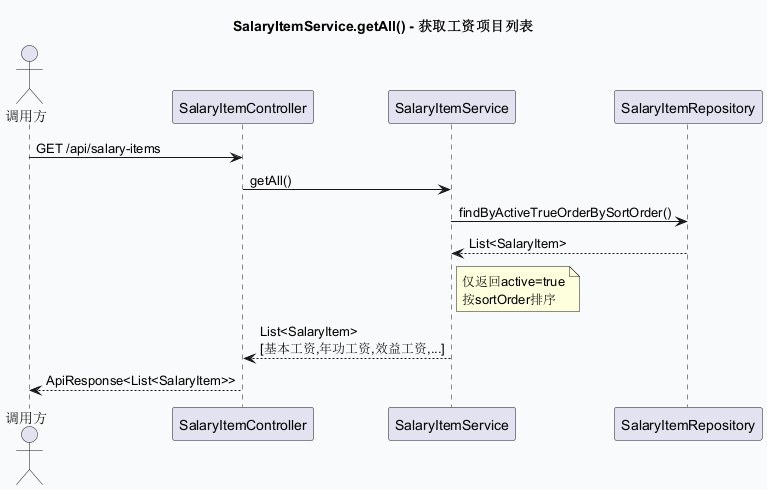

The diagram above was rendered by PlantUML. Its source (embedded in the PNG):
@startuml sd_SalaryItemService_getAll
skinparam backgroundColor #F9FAFB
title SalaryItemService.getAll() - 获取工资项目列表

actor "调用方" as Client
participant "SalaryItemController" as Ctrl
participant "SalaryItemService" as Svc
participant "SalaryItemRepository" as Repo

Client -> Ctrl: GET /api/salary-items
Ctrl -> Svc: getAll()
Svc -> Repo: findByActiveTrueOrderBySortOrder()
Repo --> Svc: List<SalaryItem>
note right of Svc : 仅返回active=true\n按sortOrder排序
Svc --> Ctrl: List<SalaryItem>\n[基本工资,年功工资,效益工资,...]
Ctrl --> Client: ApiResponse<List<SalaryItem>>
@enduml